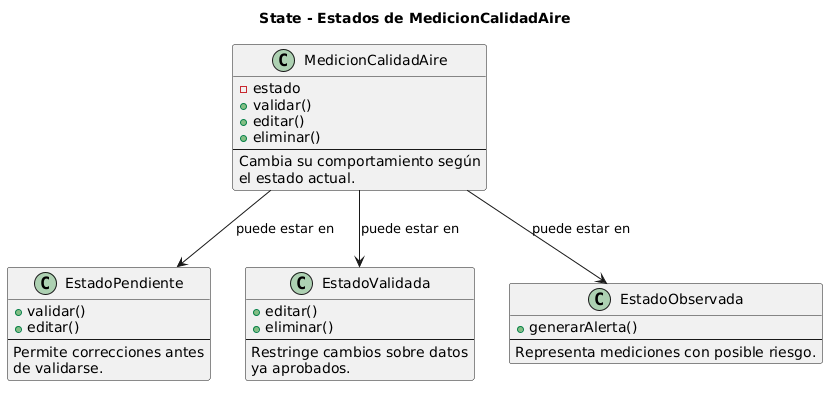

The diagram above was rendered by PlantUML. Its source (embedded in the PNG):
@startuml
title State - Estados de MedicionCalidadAire

class MedicionCalidadAire {
  -estado
  +validar()
  +editar()
  +eliminar()
  --
  Cambia su comportamiento según
  el estado actual.
}

class EstadoPendiente {
  +validar()
  +editar()
  --
  Permite correcciones antes
  de validarse.
}

class EstadoValidada {
  +editar()
  +eliminar()
  --
  Restringe cambios sobre datos
  ya aprobados.
}

class EstadoObservada {
  +generarAlerta()
  --
  Representa mediciones con posible riesgo.
}

MedicionCalidadAire --> EstadoPendiente : puede estar en
MedicionCalidadAire --> EstadoValidada : puede estar en
MedicionCalidadAire --> EstadoObservada : puede estar en
@enduml